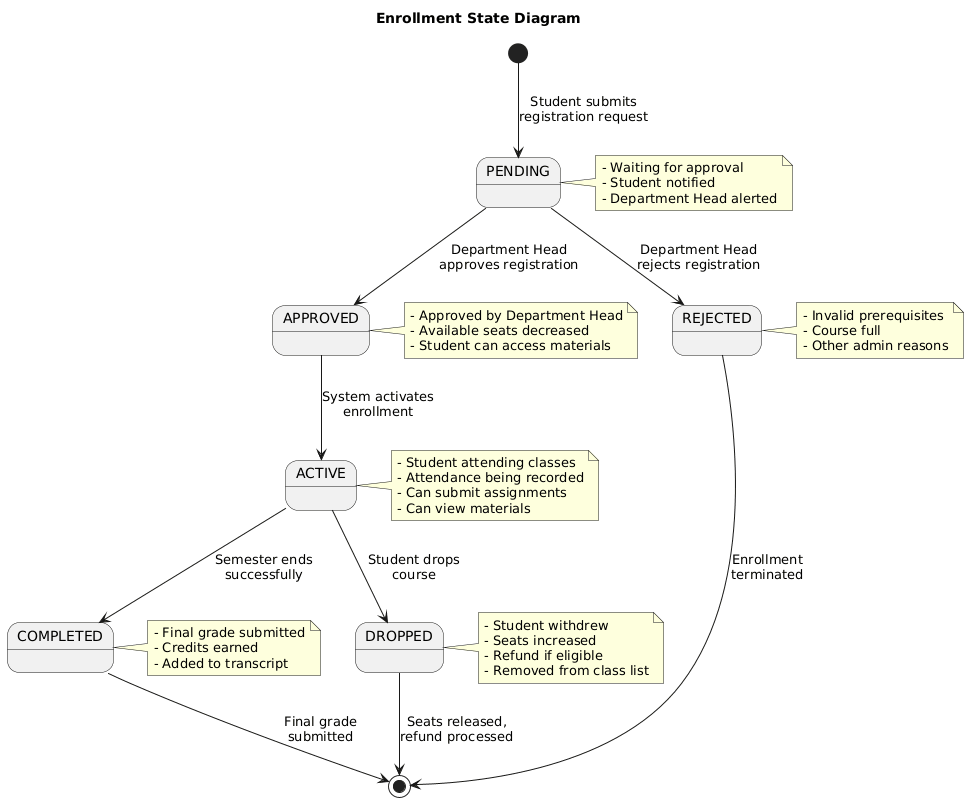

The diagram above was rendered by PlantUML. Its source (embedded in the PNG):
@startuml
title Enrollment State Diagram

[*] --> PENDING : Student submits\nregistration request

PENDING --> APPROVED : Department Head\napproves registration
PENDING --> REJECTED : Department Head\nrejects registration

APPROVED --> ACTIVE : System activates\nenrollment

ACTIVE --> COMPLETED : Semester ends\nsuccessfully
ACTIVE --> DROPPED : Student drops\ncourse

REJECTED --> [*] : Enrollment\nterminated
DROPPED --> [*] : Seats released,\nrefund processed
COMPLETED --> [*] : Final grade\nsubmitted

note right of PENDING
  - Waiting for approval
  - Student notified
  - Department Head alerted
end note

note right of APPROVED
  - Approved by Department Head
  - Available seats decreased
  - Student can access materials
end note

note right of ACTIVE
  - Student attending classes
  - Attendance being recorded
  - Can submit assignments
  - Can view materials
end note

note right of COMPLETED
  - Final grade submitted
  - Credits earned
  - Added to transcript
end note

note right of DROPPED
  - Student withdrew
  - Seats increased
  - Refund if eligible
  - Removed from class list
end note

note right of REJECTED
  - Invalid prerequisites
  - Course full
  - Other admin reasons
end note
@enduml